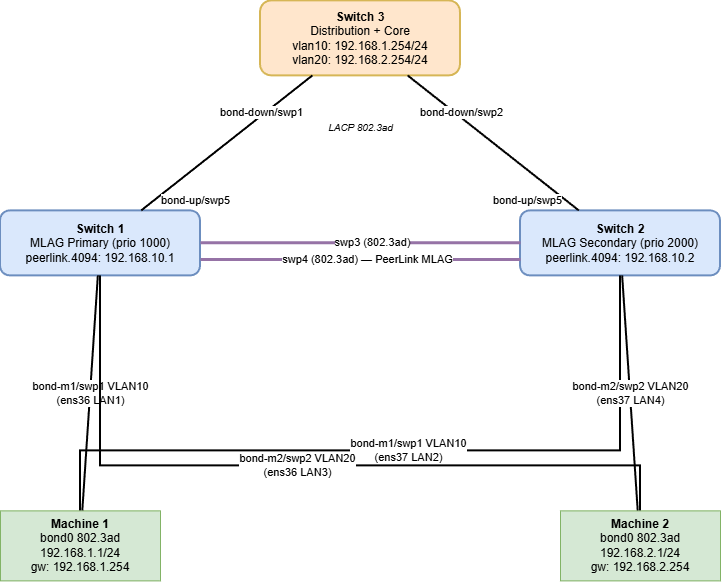

The diagram above was exported from draw.io. Its source (the exported page's mxGraphModel, read from the mxfile embedded in the PNG):
<mxGraphModel dx="1159" dy="638" grid="1" gridSize="10" guides="1" tooltips="1" connect="1" arrows="1" fold="1" page="1" pageScale="1" pageWidth="827" pageHeight="1169" math="0" shadow="0" adaptiveColors="none">
  <root>
    <mxCell id="0" />
    <mxCell id="1" parent="0" />
    <mxCell id="HVexukL_-boGaPCXMLMP-20" parent="1" style="rounded=1;whiteSpace=wrap;html=1;fillColor=#ffe6cc;strokeColor=#d6b656;strokeWidth=2;" value="&lt;b&gt;Switch 3&lt;/b&gt;&lt;br&gt;Distribution + Core&lt;br&gt;vlan10: 192.168.1.254/24&lt;br&gt;vlan20: 192.168.2.254/24" vertex="1">
      <mxGeometry height="75" width="200" x="583" y="741.4000244140625" as="geometry" />
    </mxCell>
    <mxCell id="HVexukL_-boGaPCXMLMP-21" parent="1" style="rounded=1;whiteSpace=wrap;html=1;fillColor=#dae8fc;strokeColor=#6c8ebf;strokeWidth=2;" value="&lt;b&gt;Switch 1&lt;/b&gt;&lt;br&gt;MLAG Primary (prio 1000)&lt;br&gt;peerlink.4094: 192.168.10.1" vertex="1">
      <mxGeometry height="65" width="200" x="323" y="951.4000244140625" as="geometry" />
    </mxCell>
    <mxCell id="HVexukL_-boGaPCXMLMP-22" parent="1" style="rounded=1;whiteSpace=wrap;html=1;fillColor=#dae8fc;strokeColor=#6c8ebf;strokeWidth=2;" value="&lt;b&gt;Switch 2&lt;/b&gt;&lt;br&gt;MLAG Secondary (prio 2000)&lt;br&gt;peerlink.4094: 192.168.10.2" vertex="1">
      <mxGeometry height="65" width="200" x="843" y="951.4000244140625" as="geometry" />
    </mxCell>
    <mxCell id="HVexukL_-boGaPCXMLMP-23" parent="1" style="rounded=0;whiteSpace=wrap;html=1;fillColor=#d5e8d4;strokeColor=#82b366;" value="&lt;b&gt;Machine 1&lt;/b&gt;&lt;br&gt;bond0 802.3ad&lt;br&gt;192.168.1.1/24&lt;br&gt;gw: 192.168.1.254" vertex="1">
      <mxGeometry height="70" width="160" x="323" y="1251.4000244140625" as="geometry" />
    </mxCell>
    <mxCell id="HVexukL_-boGaPCXMLMP-24" parent="1" style="rounded=0;whiteSpace=wrap;html=1;fillColor=#d5e8d4;strokeColor=#82b366;" value="&lt;b&gt;Machine 2&lt;/b&gt;&lt;br&gt;bond0 802.3ad&lt;br&gt;192.168.2.1/24&lt;br&gt;gw: 192.168.2.254" vertex="1">
      <mxGeometry height="70" width="160" x="883" y="1251.4000244140625" as="geometry" />
    </mxCell>
    <mxCell id="HVexukL_-boGaPCXMLMP-25" edge="1" parent="1" source="HVexukL_-boGaPCXMLMP-20" style="rounded=0;html=1;endArrow=none;strokeWidth=2;" target="HVexukL_-boGaPCXMLMP-21" value="">
      <mxGeometry relative="1" as="geometry" />
    </mxCell>
    <mxCell id="HVexukL_-boGaPCXMLMP-26" connectable="0" parent="HVexukL_-boGaPCXMLMP-25" style="edgeLabel;html=1;align=center;resizable=0;" value="bond-down/swp1" vertex="1">
      <mxGeometry relative="1" x="-0.5" as="geometry">
        <mxPoint x="-10" y="-10" as="offset" />
      </mxGeometry>
    </mxCell>
    <mxCell id="HVexukL_-boGaPCXMLMP-27" connectable="0" parent="HVexukL_-boGaPCXMLMP-25" style="edgeLabel;html=1;align=center;resizable=0;" value="bond-up/swp5" vertex="1">
      <mxGeometry relative="1" x="0.5" as="geometry">
        <mxPoint x="10" y="10" as="offset" />
      </mxGeometry>
    </mxCell>
    <mxCell id="HVexukL_-boGaPCXMLMP-28" edge="1" parent="1" source="HVexukL_-boGaPCXMLMP-20" style="rounded=0;html=1;endArrow=none;strokeWidth=2;" target="HVexukL_-boGaPCXMLMP-22" value="">
      <mxGeometry relative="1" as="geometry" />
    </mxCell>
    <mxCell id="HVexukL_-boGaPCXMLMP-29" connectable="0" parent="HVexukL_-boGaPCXMLMP-28" style="edgeLabel;html=1;align=center;resizable=0;" value="bond-down/swp2" vertex="1">
      <mxGeometry relative="1" x="-0.5" as="geometry">
        <mxPoint x="10" y="-10" as="offset" />
      </mxGeometry>
    </mxCell>
    <mxCell id="HVexukL_-boGaPCXMLMP-30" connectable="0" parent="HVexukL_-boGaPCXMLMP-28" style="edgeLabel;html=1;align=center;resizable=0;" value="bond-up/swp5" vertex="1">
      <mxGeometry relative="1" x="0.5" as="geometry">
        <mxPoint x="-10" y="10" as="offset" />
      </mxGeometry>
    </mxCell>
    <mxCell id="HVexukL_-boGaPCXMLMP-31" edge="1" parent="1" style="rounded=0;html=1;endArrow=none;strokeWidth=3;strokeColor=#9673a6;" value="swp3 (802.3ad)">
      <mxGeometry relative="1" as="geometry">
        <Array as="points">
          <mxPoint x="523" y="983.3100244140625" />
          <mxPoint x="843" y="983.3100244140625" />
        </Array>
        <mxPoint x="563" y="983.31" as="sourcePoint" />
        <mxPoint x="780" y="983.31" as="targetPoint" />
      </mxGeometry>
    </mxCell>
    <mxCell id="HVexukL_-boGaPCXMLMP-32" edge="1" parent="1" style="rounded=0;html=1;endArrow=none;strokeWidth=3;strokeColor=#9673a6;" value="swp4 (802.3ad) — PeerLink MLAG">
      <mxGeometry relative="1" as="geometry">
        <Array as="points">
          <mxPoint x="523" y="1000.0000244140624" />
          <mxPoint x="843" y="1000.0000244140624" />
        </Array>
        <mxPoint x="556" y="1000" as="sourcePoint" />
        <mxPoint x="796" y="1000" as="targetPoint" />
      </mxGeometry>
    </mxCell>
    <mxCell id="HVexukL_-boGaPCXMLMP-33" edge="1" parent="1" source="HVexukL_-boGaPCXMLMP-21" style="rounded=0;html=1;endArrow=none;strokeWidth=2;" target="HVexukL_-boGaPCXMLMP-23" value="bond-m1/swp1 VLAN10&#10;(ens36 LAN1)">
      <mxGeometry relative="1" as="geometry" />
    </mxCell>
    <mxCell id="HVexukL_-boGaPCXMLMP-34" edge="1" parent="1" style="rounded=0;html=1;endArrow=none;strokeWidth=2;" value="bond-m1/swp1 VLAN10&#10;(ens37 LAN2)">
      <mxGeometry relative="1" as="geometry">
        <Array as="points">
          <mxPoint x="943" y="1161.4000244140625" />
          <mxPoint x="943" y="1191.4000244140625" />
          <mxPoint x="403" y="1191.4000244140625" />
          <mxPoint x="403" y="1251.4000244140625" />
        </Array>
        <mxPoint x="943" y="1016.4000244140625" as="sourcePoint" />
        <mxPoint x="403" y="1251.4000244140625" as="targetPoint" />
      </mxGeometry>
    </mxCell>
    <mxCell id="HVexukL_-boGaPCXMLMP-35" edge="1" parent="1" style="rounded=0;html=1;endArrow=none;strokeWidth=2;" value="bond-m2/swp2 VLAN20&#10;(ens36 LAN3)">
      <mxGeometry relative="1" as="geometry">
        <Array as="points">
          <mxPoint x="423" y="1161.4000244140625" />
          <mxPoint x="423" y="1206.4000244140625" />
          <mxPoint x="963" y="1206.4000244140625" />
          <mxPoint x="963" y="1251.4000244140625" />
        </Array>
        <mxPoint x="423" y="1016.4000244140625" as="sourcePoint" />
        <mxPoint x="963" y="1251.4000244140625" as="targetPoint" />
      </mxGeometry>
    </mxCell>
    <mxCell id="HVexukL_-boGaPCXMLMP-36" edge="1" parent="1" source="HVexukL_-boGaPCXMLMP-22" style="rounded=0;html=1;endArrow=none;strokeWidth=2;" target="HVexukL_-boGaPCXMLMP-24" value="bond-m2/swp2 VLAN20&#10;(ens37 LAN4)">
      <mxGeometry relative="1" as="geometry" />
    </mxCell>
    <mxCell id="HVexukL_-boGaPCXMLMP-38" parent="1" style="text;html=1;strokeColor=none;fillColor=none;align=center;fontStyle=2;fontSize=10;" value="LACP 802.3ad" vertex="1">
      <mxGeometry height="20" width="140" x="613" y="856.4000244140625" as="geometry" />
    </mxCell>
  </root>
</mxGraphModel>